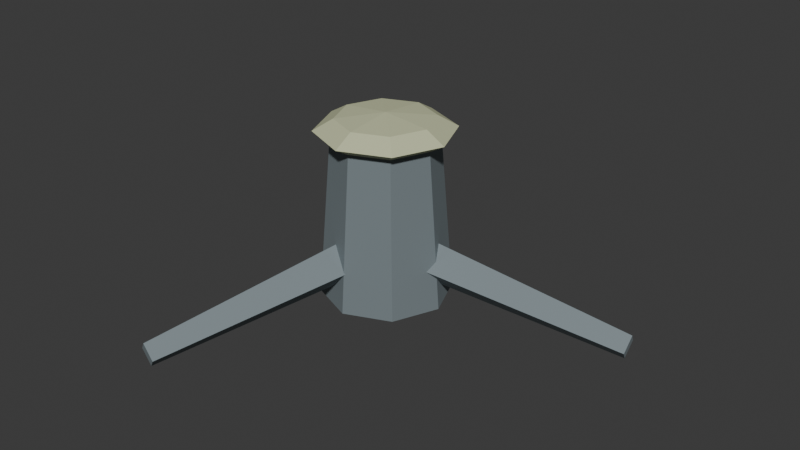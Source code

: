 # Source: crown_debris.blend  (saved by Blender 4.5.92; exported with 4.5.12 LTS)
import bpy
from mathutils import Matrix  # noqa: F401  (used for matrix-valued properties, if any)

bpy.ops.wm.read_factory_settings(use_empty=True)
scene = bpy.context.scene
scene.name = 'Scene'

# ---- collections
col_collection = bpy.data.collections.new('Collection'); scene.collection.children.link(col_collection)

# ---- materials (node trees are filled in below, after node groups)
mat_iron = bpy.data.materials.new('iron')
mat_iron.diffuse_color = (0.26, 0.31, 0.33, 1.0)
mat_lichen = bpy.data.materials.new('lichen')
mat_lichen.diffuse_color = (0.57, 0.6, 0.38, 1.0)

# ---- material node trees
mat_iron.use_nodes = True; mat_iron.node_tree.nodes.clear()
_N = mat_iron.node_tree.nodes; _L = mat_iron.node_tree.links
n0 = _N.new('ShaderNodeBsdfPrincipled'); n0.name = 'Principled BSDF'; n0.location = (-200, 100)
n0.inputs[0].default_value = (0.26, 0.31, 0.33, 1.0)
n0.inputs[1].default_value = 0.55
n0.inputs[2].default_value = 0.82
n1 = _N.new('ShaderNodeOutputMaterial'); n1.name = 'Material Output'; n1.location = (200, 100)
_L.new(n0.outputs[0], n1.inputs[0])
n1.is_active_output = True
mat_lichen.use_nodes = True; mat_lichen.node_tree.nodes.clear()
_N = mat_lichen.node_tree.nodes; _L = mat_lichen.node_tree.links
n0 = _N.new('ShaderNodeBsdfPrincipled'); n0.name = 'Principled BSDF'; n0.location = (-200, 100)
n0.inputs[0].default_value = (0.57, 0.6, 0.38, 1.0)
n0.inputs[2].default_value = 0.82
n1 = _N.new('ShaderNodeOutputMaterial'); n1.name = 'Material Output'; n1.location = (200, 100)
_L.new(n0.outputs[0], n1.inputs[0])
n1.is_active_output = True

# ---- world
world_world = bpy.data.worlds.new('World'); scene.world = world_world
world_world.use_nodes = True; world_world.node_tree.nodes.clear()
_N = world_world.node_tree.nodes; _L = world_world.node_tree.links
n0 = _N.new('ShaderNodeOutputWorld'); n0.name = 'World Output'; n0.location = (200, 100)
n1 = _N.new('ShaderNodeBackground'); n1.name = 'Background'; n1.location = (-200, 100)
n1.inputs[0].default_value = (0.05088, 0.05088, 0.05088, 1.0)
_L.new(n1.outputs[0], n0.inputs[0])
n0.is_active_output = True
world_world.color = (0.05088, 0.05088, 0.05088)
world_world.sun_shadow_jitter_overblur = 0.0

# ---- meshes
me_cone_041 = bpy.data.meshes.new('Cone.041')
me_cone_041.from_pydata([(0.006392, 0.001296, 0.1354), (0.376, 0.07621, 0.04967), (-0.007152, 0.03528, 0.1), (0.3685, 0.0951, 0.03), (-0.006392, -0.001296, 0.0646), (0.3689, 0.07477, 0.01033), (0.007152, -0.03528, 0.1), (0.3764, 0.05589, 0.03), (-0.004318, 0.004888, 0.1354), (-0.254, 0.2875, 0.04967), (-0.02698, -0.02384, 0.1), (-0.2666, 0.2715, 0.03), (0.004318, -0.004888, 0.0646), (-0.2492, 0.2821, 0.01033), (0.02698, 0.02384, 0.1), (-0.2366, 0.298, 0.03), (-0.002074, -0.006183, 0.1354), (-0.122, -0.3637, 0.04967), (0.03413, -0.01145, 0.1), (-0.1019, -0.3666, 0.03), (0.002074, 0.006183, 0.0646), (-0.1197, -0.3568, 0.01033), (-0.03413, 0.01145, 0.1), (-0.1398, -0.3539, 0.03), (0.0, -0.1, 0.02), (0.0, -0.08, 0.27), (-0.07071, -0.07071, 0.02), (-0.05657, -0.05657, 0.27), (-0.1, -2.235e-08, 0.02), (-0.08, -2.235e-08, 0.27), (-0.07071, 0.07071, 0.02), (-0.05657, 0.05657, 0.27), (-1.49e-08, 0.1, 0.02), (-2.98e-08, 0.08, 0.27), (0.07071, 0.07071, 0.02), (0.05657, 0.05657, 0.27), (0.1, 7.451e-09, 0.02), (0.08, 7.451e-09, 0.27), (0.07071, -0.07071, 0.02), (0.05657, -0.05657, 0.27), (0.0525, 0.0525, 0.2977), (0.07425, 0.07425, 0.28), (0.0525, 0.0525, 0.2623), (0.07425, -3.725e-09, 0.2977), (0.105, -3.725e-09, 0.28), (0.07425, -3.725e-09, 0.2623), (0.0525, -0.0525, 0.2977), (0.07425, -0.07425, 0.28), (0.0525, -0.0525, 0.2623), (-1.49e-08, -0.07425, 0.2977), (0.0, -0.105, 0.28), (-1.49e-08, -0.07425, 0.2623), (-0.0525, -0.0525, 0.2977), (-0.07425, -0.07425, 0.28), (-0.0525, -0.0525, 0.2623), (0.0, 0.0, 0.255), (-0.07425, 0.0, 0.2977), (-0.105, 0.0, 0.28), (-0.07425, 0.0, 0.2623), (-0.0525, 0.0525, 0.2977), (-0.07425, 0.07425, 0.28), (-0.0525, 0.0525, 0.2623), (0.0, 0.0, 0.305), (-1.49e-08, 0.07425, 0.2977), (-1.49e-08, 0.105, 0.28), (0.0, 0.07425, 0.2623)], [], [(0, 1, 3, 2), (2, 3, 5, 4), (3, 1, 7, 5), (4, 5, 7, 6), (6, 7, 1, 0), (0, 2, 4, 6), (8, 9, 11, 10), (10, 11, 13, 12), (11, 9, 15, 13), (12, 13, 15, 14), (14, 15, 9, 8), (8, 10, 12, 14), (16, 17, 19, 18), (18, 19, 21, 20), (19, 17, 23, 21), (20, 21, 23, 22), (22, 23, 17, 16), (16, 18, 20, 22), (24, 25, 27, 26), (26, 27, 29, 28), (28, 29, 31, 30), (30, 31, 33, 32), (32, 33, 35, 34), (34, 35, 37, 36), (27, 25, 39, 37, 35, 33, 31, 29), (36, 37, 39, 38), (38, 39, 25, 24), (24, 26, 28, 30, 32, 34, 36, 38), (55, 65, 42), (64, 63, 40, 41), (65, 64, 41, 42), (63, 62, 40), (41, 40, 43, 44), (42, 41, 44, 45), (40, 62, 43), (55, 42, 45), (55, 45, 48), (44, 43, 46, 47), (45, 44, 47, 48), (43, 62, 46), (55, 48, 51), (47, 46, 49, 50), (48, 47, 50, 51), (46, 62, 49), (55, 51, 54), (50, 49, 52, 53), (51, 50, 53, 54), (49, 62, 52), (55, 54, 58), (53, 52, 56, 57), (54, 53, 57, 58), (52, 62, 56), (56, 62, 59), (55, 58, 61), (57, 56, 59, 60), (58, 57, 60, 61), (61, 60, 64, 65), (59, 62, 63), (55, 61, 65), (60, 59, 63, 64)])
me_cone_041.polygons.foreach_set('material_index', [0, 0, 0, 0, 0, 0, 0, 0, 0, 0, 0, 0, 0, 0, 0, 0, 0, 0, 0, 0, 0, 0, 0, 0, 0, 0, 0, 0, 1, 1, 1, 1, 1, 1, 1, 1, 1, 1, 1, 1, 1, 1, 1, 1, 1, 1, 1, 1, 1, 1, 1, 1, 1, 1, 1, 1, 1, 1, 1, 1])
_uv = me_cone_041.uv_layers.new(name='UVMap')
_uv.uv.foreach_set('vector', [1.0, 0.5, 1.0, 1.0, 0.75, 1.0, 0.75, 0.5, 0.75, 0.5, 0.75, 1.0, 0.5, 1.0, 0.5, 0.5, 0.49, 0.25, 0.25, 0.49, 0.01, 0.25, 0.25, 0.01, 0.5, 0.5, 0.5, 1.0, 0.25, 1.0, 0.25, 0.5, 0.25, 0.5, 0.25, 1.0, 0.0, 1.0, 0.0, 0.5, 0.75, 0.49, 0.99, 0.25, 0.75, 0.01, 0.51, 0.25, 1.0, 0.5, 1.0, 1.0, 0.75, 1.0, 0.75, 0.5, 0.75, 0.5, 0.75, 1.0, 0.5, 1.0, 0.5, 0.5, 0.49, 0.25, 0.25, 0.49, 0.01, 0.25, 0.25, 0.01, 0.5, 0.5, 0.5, 1.0, 0.25, 1.0, 0.25, 0.5, 0.25, 0.5, 0.25, 1.0, 0.0, 1.0, 0.0, 0.5, 0.75, 0.49, 0.99, 0.25, 0.75, 0.01, 0.51, 0.25, 1.0, 0.5, 1.0, 1.0, 0.75, 1.0, 0.75, 0.5, 0.75, 0.5, 0.75, 1.0, 0.5, 1.0, 0.5, 0.5, 0.49, 0.25, 0.25, 0.49, 0.01, 0.25, 0.25, 0.01, 0.5, 0.5, 0.5, 1.0, 0.25, 1.0, 0.25, 0.5, 0.25, 0.5, 0.25, 1.0, 0.0, 1.0, 0.0, 0.5, 0.75, 0.49, 0.99, 0.25, 0.75, 0.01, 0.51, 0.25, 1.0, 0.5, 1.0, 1.0, 0.875, 1.0, 0.875, 0.5, 0.875, 0.5, 0.875, 1.0, 0.75, 1.0, 0.75, 0.5, 0.75, 0.5, 0.75, 1.0, 0.625, 1.0, 0.625, 0.5, 0.625, 0.5, 0.625, 1.0, 0.5, 1.0, 0.5, 0.5, 0.5, 0.5, 0.5, 1.0, 0.375, 1.0, 0.375, 0.5, 0.375, 0.5, 0.375, 1.0, 0.25, 1.0, 0.25, 0.5, 0.4197, 0.4197, 0.25, 0.49, 0.08029, 0.4197, 0.01, 0.25, 0.08029, 0.08029, 0.25, 0.01, 0.4197, 0.08029, 0.49, 0.25, 0.25, 0.5, 0.25, 1.0, 0.125, 1.0, 0.125, 0.5, 0.125, 0.5, 0.125, 1.0, 0.0, 1.0, 0.0, 0.5, 0.75, 0.49, 0.9197, 0.4197, 0.99, 0.25, 0.9197, 0.08029, 0.75, 0.01, 0.5803, 0.08029, 0.51, 0.25, 0.5803, 0.4197, 0.6875, 0.0, 0.75, 0.25, 0.625, 0.25, 0.75, 0.5, 0.75, 0.75, 0.625, 0.75, 0.625, 0.5, 0.75, 0.25, 0.75, 0.5, 0.625, 0.5, 0.625, 0.25, 0.75, 0.75, 0.6875, 1.0, 0.625, 0.75, 0.625, 0.5, 0.625, 0.75, 0.5, 0.75, 0.5, 0.5, 0.625, 0.25, 0.625, 0.5, 0.5, 0.5, 0.5, 0.25, 0.625, 0.75, 0.5625, 1.0, 0.5, 0.75, 0.5625, 0.0, 0.625, 0.25, 0.5, 0.25, 0.4375, 0.0, 0.5, 0.25, 0.375, 0.25, 0.5, 0.5, 0.5, 0.75, 0.375, 0.75, 0.375, 0.5, 0.5, 0.25, 0.5, 0.5, 0.375, 0.5, 0.375, 0.25, 0.5, 0.75, 0.4375, 1.0, 0.375, 0.75, 0.3125, 0.0, 0.375, 0.25, 0.25, 0.25, 0.375, 0.5, 0.375, 0.75, 0.25, 0.75, 0.25, 0.5, 0.375, 0.25, 0.375, 0.5, 0.25, 0.5, 0.25, 0.25, 0.375, 0.75, 0.3125, 1.0, 0.25, 0.75, 0.1875, 0.0, 0.25, 0.25, 0.125, 0.25, 0.25, 0.5, 0.25, 0.75, 0.125, 0.75, 0.125, 0.5, 0.25, 0.25, 0.25, 0.5, 0.125, 0.5, 0.125, 0.25, 0.25, 0.75, 0.1875, 1.0, 0.125, 0.75, 0.0625, 0.0, 0.125, 0.25, 0.0, 0.25, 0.125, 0.5, 0.125, 0.75, 0.0, 0.75, 0.0, 0.5, 0.125, 0.25, 0.125, 0.5, 0.0, 0.5, 0.0, 0.25, 0.125, 0.75, 0.0625, 1.0, 0.0, 0.75, 1.0, 0.75, 0.9375, 1.0, 0.875, 0.75, 0.9375, 0.0, 1.0, 0.25, 0.875, 0.25, 1.0, 0.5, 1.0, 0.75, 0.875, 0.75, 0.875, 0.5, 1.0, 0.25, 1.0, 0.5, 0.875, 0.5, 0.875, 0.25, 0.875, 0.25, 0.875, 0.5, 0.75, 0.5, 0.75, 0.25, 0.875, 0.75, 0.8125, 1.0, 0.75, 0.75, 0.8125, 0.0, 0.875, 0.25, 0.75, 0.25, 0.875, 0.5, 0.875, 0.75, 0.75, 0.75, 0.75, 0.5])
me_cone_041.materials.append(mat_iron)
me_cone_041.materials.append(mat_lichen)
me_cone_041.update()

# ---- objects
ob_crown_debris = bpy.data.objects.new('crown_debris', me_cone_041)

# ---- transforms, parenting, visibility, modifiers, constraints
ob_crown_debris.location = (0.0, 0.0, 0.0)

# ---- collection membership
col_collection.objects.link(ob_crown_debris)

# ---- scene / render settings (as saved in the file)
scene.frame_start = 1; scene.frame_end = 250; scene.frame_set(1)
scene.render.engine = 'BLENDER_EEVEE_NEXT'
bpy.context.view_layer.update()

# ---- added for rendering (the .blend has no active camera and no usable light): camera, sun
cam_auto = bpy.data.cameras.new('AutoCamera')
cam_auto.lens = 50.0
cam_auto.sensor_width = 36.0
cam_auto.clip_end = 1000.0
ob_auto_camera = bpy.data.objects.new('AutoCamera', cam_auto)
scene.collection.objects.link(ob_auto_camera)
ob_auto_camera.location = (0.952914, -1.11191, 0.87607)
ob_auto_camera.rotation_euler = (1.09748, -7.21219e-08, 0.694738)
scene.camera = ob_auto_camera
light_auto_sun = bpy.data.lights.new('AutoSun', 'SUN')
light_auto_sun.energy = 3.0
light_auto_sun.angle = 0.0523599
ob_auto_sun = bpy.data.objects.new('AutoSun', light_auto_sun)
scene.collection.objects.link(ob_auto_sun)
ob_auto_sun.rotation_euler = (0.872665, 0.174533, 0.523599)
bpy.context.view_layer.update()
